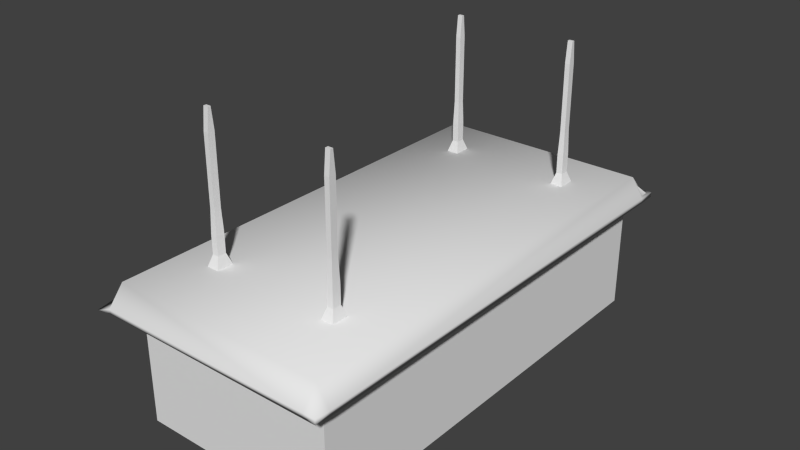 # Source: smallShirne.blend  (saved by Blender 2.72.0; exported with 4.5.12 LTS)
import bpy
from mathutils import Matrix  # noqa: F401  (used for matrix-valued properties, if any)

bpy.ops.wm.read_factory_settings(use_empty=True)
scene = bpy.context.scene
scene.name = 'Scene'

# ---- collections
col_collection_1 = bpy.data.collections.new('Collection 1'); scene.collection.children.link(col_collection_1)

# ---- materials (node trees are filled in below, after node groups)
mat_shrinematerial = bpy.data.materials.new('shrineMaterial')
mat_shrinematerial.alpha_threshold = 0.0
mat_shrinematerial.use_transparent_shadow = False
mat_shrinematerial.roughness = 0.5
mat_shrinematerial.specular_intensity = 0.0
mat_shrinematerial.line_color = (0.0, 0.0, 0.0, 1.0)

# ---- material node trees

# ---- world
world_world = bpy.data.worlds.new('World'); scene.world = world_world
world_world.color = (0.05088, 0.05088, 0.05088)
world_world.use_sun_shadow = False
world_world.sun_shadow_jitter_overblur = 0.0
world_world.cycles.sampling_method = 'MANUAL'
world_world.cycles.sample_map_resolution = 256

# ---- meshes
me_cube_008 = bpy.data.meshes.new('Cube.008')
me_cube_008.from_pydata([(-1.0, -1.0, -1.0), (-1.0, 1.0, -1.0), (1.0, 1.0, -1.0), (1.0, -1.0, -1.0), (-1.0, -1.0, 1.0), (-1.0, 1.0, 1.0), (1.0, 1.0, 1.0), (1.0, -1.0, 1.0), (-1.996, -1.996, -2.204), (-1.996, 1.996, -2.204), (1.996, 1.996, -2.204), (1.996, -1.996, -2.204), (-0.7971, -0.7971, 3.428), (-0.7971, 0.7971, 3.428), (0.7971, 0.7971, 3.428), (0.7971, -0.7971, 3.428), (-0.7971, -0.7971, 10.59), (-0.7971, 0.7971, 10.59), (0.7971, 0.7971, 10.59), (0.7971, -0.7971, 10.59), (-0.7971, -0.3287, 12.83), (-0.7971, 0.3287, 12.83), (0.7971, 0.3287, 12.83), (0.7971, -0.3287, 12.83)], [], [(4, 5, 1, 0), (5, 6, 2, 1), (6, 7, 3, 2), (7, 4, 0, 3), (3, 0, 8, 11), (4, 7, 15, 12), (8, 9, 10, 11), (2, 3, 11, 10), (1, 2, 10, 9), (0, 1, 9, 8), (12, 15, 19, 16), (7, 6, 14, 15), (6, 5, 13, 14), (5, 4, 12, 13), (16, 19, 23, 20), (15, 14, 18, 19), (14, 13, 17, 18), (13, 12, 16, 17), (23, 22, 21, 20), (19, 18, 22, 23), (18, 17, 21, 22), (17, 16, 20, 21)])
me_cube_008.use_remesh_preserve_volume = False
me_cube_008.use_remesh_preserve_attributes = False
me_cube_008.use_mirror_vertex_groups = False
me_cube_008.update()
me_cube_007 = bpy.data.meshes.new('Cube.007')
me_cube_007.from_pydata([(-1.0, -1.0, -1.0), (-1.0, 1.0, -1.0), (1.0, 1.0, -1.0), (1.0, -1.0, -1.0), (-1.0, -1.0, 1.0), (-1.0, 1.0, 1.0), (1.0, 1.0, 1.0), (1.0, -1.0, 1.0), (-1.996, -1.996, -2.204), (-1.996, 1.996, -2.204), (1.996, 1.996, -2.204), (1.996, -1.996, -2.204), (-0.7971, -0.7971, 3.428), (-0.7971, 0.7971, 3.428), (0.7971, 0.7971, 3.428), (0.7971, -0.7971, 3.428), (-0.7971, -0.7971, 10.59), (-0.7971, 0.7971, 10.59), (0.7971, 0.7971, 10.59), (0.7971, -0.7971, 10.59), (-0.7971, -0.3287, 12.83), (-0.7971, 0.3287, 12.83), (0.7971, 0.3287, 12.83), (0.7971, -0.3287, 12.83)], [], [(4, 5, 1, 0), (5, 6, 2, 1), (6, 7, 3, 2), (7, 4, 0, 3), (3, 0, 8, 11), (4, 7, 15, 12), (8, 9, 10, 11), (2, 3, 11, 10), (1, 2, 10, 9), (0, 1, 9, 8), (12, 15, 19, 16), (7, 6, 14, 15), (6, 5, 13, 14), (5, 4, 12, 13), (16, 19, 23, 20), (15, 14, 18, 19), (14, 13, 17, 18), (13, 12, 16, 17), (23, 22, 21, 20), (19, 18, 22, 23), (18, 17, 21, 22), (17, 16, 20, 21)])
me_cube_007.use_remesh_preserve_volume = False
me_cube_007.use_remesh_preserve_attributes = False
me_cube_007.use_mirror_vertex_groups = False
me_cube_007.update()
me_cube_006 = bpy.data.meshes.new('Cube.006')
me_cube_006.from_pydata([(-1.0, -1.0, -1.0), (-1.0, 1.0, -1.0), (1.0, 1.0, -1.0), (1.0, -1.0, -1.0), (-1.0, -1.0, 1.0), (-1.0, 1.0, 1.0), (1.0, 1.0, 1.0), (1.0, -1.0, 1.0), (-1.996, -1.996, -2.204), (-1.996, 1.996, -2.204), (1.996, 1.996, -2.204), (1.996, -1.996, -2.204), (-0.7971, -0.7971, 3.428), (-0.7971, 0.7971, 3.428), (0.7971, 0.7971, 3.428), (0.7971, -0.7971, 3.428), (-0.7971, -0.7971, 10.59), (-0.7971, 0.7971, 10.59), (0.7971, 0.7971, 10.59), (0.7971, -0.7971, 10.59), (-0.7971, -0.3287, 12.83), (-0.7971, 0.3287, 12.83), (0.7971, 0.3287, 12.83), (0.7971, -0.3287, 12.83)], [], [(4, 5, 1, 0), (5, 6, 2, 1), (6, 7, 3, 2), (7, 4, 0, 3), (3, 0, 8, 11), (4, 7, 15, 12), (8, 9, 10, 11), (2, 3, 11, 10), (1, 2, 10, 9), (0, 1, 9, 8), (12, 15, 19, 16), (7, 6, 14, 15), (6, 5, 13, 14), (5, 4, 12, 13), (16, 19, 23, 20), (15, 14, 18, 19), (14, 13, 17, 18), (13, 12, 16, 17), (23, 22, 21, 20), (19, 18, 22, 23), (18, 17, 21, 22), (17, 16, 20, 21)])
me_cube_006.use_remesh_preserve_volume = False
me_cube_006.use_remesh_preserve_attributes = False
me_cube_006.use_mirror_vertex_groups = False
me_cube_006.update()
me_cube_002 = bpy.data.meshes.new('Cube.002')
me_cube_002.from_pydata([(-1.0, -1.0, -1.0), (-1.0, 1.0, -1.0), (1.0, 1.0, -1.0), (1.0, -1.0, -1.0), (-1.0, -1.0, 1.0), (-1.0, 1.0, 1.0), (1.0, 1.0, 1.0), (1.0, -1.0, 1.0), (-1.996, -1.996, -2.204), (-1.996, 1.996, -2.204), (1.996, 1.996, -2.204), (1.996, -1.996, -2.204), (-0.7971, -0.7971, 3.428), (-0.7971, 0.7971, 3.428), (0.7971, 0.7971, 3.428), (0.7971, -0.7971, 3.428), (-0.7971, -0.7971, 10.59), (-0.7971, 0.7971, 10.59), (0.7971, 0.7971, 10.59), (0.7971, -0.7971, 10.59), (-0.7971, -0.3287, 12.83), (-0.7971, 0.3287, 12.83), (0.7971, 0.3287, 12.83), (0.7971, -0.3287, 12.83)], [], [(4, 5, 1, 0), (5, 6, 2, 1), (6, 7, 3, 2), (7, 4, 0, 3), (3, 0, 8, 11), (4, 7, 15, 12), (8, 9, 10, 11), (2, 3, 11, 10), (1, 2, 10, 9), (0, 1, 9, 8), (12, 15, 19, 16), (7, 6, 14, 15), (6, 5, 13, 14), (5, 4, 12, 13), (16, 19, 23, 20), (15, 14, 18, 19), (14, 13, 17, 18), (13, 12, 16, 17), (23, 22, 21, 20), (19, 18, 22, 23), (18, 17, 21, 22), (17, 16, 20, 21)])
me_cube_002.use_remesh_preserve_volume = False
me_cube_002.use_remesh_preserve_attributes = False
me_cube_002.use_mirror_vertex_groups = False
me_cube_002.update()
me_cube_001 = bpy.data.meshes.new('Cube.001')
me_cube_001.from_pydata([(-2.421, -5.12, -1.298), (-2.421, 4.855, -1.298), (2.473, 4.855, -1.371), (2.473, -5.03, -1.351), (-2.448, -5.12, -1.296), (-2.525, 4.855, -1.296), (2.473, 4.855, -1.268), (2.473, -5.03, -1.248), (-2.525, -4.717, -1.296), (-2.421, -4.717, -1.298), (2.473, -4.717, -1.275), (2.473, -4.717, -1.379), (-2.525, 4.477, -1.296), (2.473, 4.477, -1.379), (-2.421, 4.477, -1.298), (2.473, 4.477, -1.275), (2.223, 4.855, -1.268), (2.223, 4.855, -1.371), (2.223, -5.03, -1.248), (2.223, -5.03, -1.351), (2.223, -4.717, -0.9755), (2.223, -4.717, -0.8718), (2.223, 4.477, -0.9755), (2.223, 4.477, -0.8718), (-2.256, 4.855, -1.371), (-2.256, -5.03, -1.248), (-2.256, -4.717, -0.8718), (-2.256, 4.477, -0.8718), (-2.256, 4.855, -1.268), (-2.256, -5.03, -1.351), (-2.256, -4.717, -0.9755), (-2.256, 4.477, -0.9755), (2.097, 4.47, -3.799), (2.097, -4.47, -3.799), (-2.097, -4.47, -3.799), (-2.097, 4.47, -3.799), (2.097, 4.47, -0.9953), (2.097, -4.47, -0.9953), (-2.097, -4.47, -0.9953), (-2.097, 4.47, -0.9953)], [], [(12, 5, 1, 14), (16, 6, 2, 17), (10, 7, 3, 11), (25, 4, 0, 29), (22, 17, 2, 13), (27, 28, 5, 12), (4, 8, 9, 0), (15, 10, 11, 13), (19, 20, 11, 3), (25, 26, 8, 4), (8, 12, 14, 9), (20, 22, 13, 11), (26, 27, 12, 8), (6, 15, 13, 2), (28, 16, 17, 24), (7, 18, 19, 3), (31, 24, 17, 22), (15, 6, 16, 23), (29, 30, 20, 19), (7, 10, 21, 18), (30, 31, 22, 20), (10, 15, 23, 21), (18, 25, 29, 19), (23, 16, 28, 27), (18, 21, 26, 25), (21, 23, 27, 26), (5, 28, 24, 1), (14, 1, 24, 31), (0, 9, 30, 29), (9, 14, 31, 30), (32, 33, 34, 35), (36, 39, 38, 37), (32, 36, 37, 33), (33, 37, 38, 34), (34, 38, 39, 35), (36, 32, 35, 39)])
me_cube_001.polygons.foreach_set('use_smooth', [1, 1, 1, 1, 1, 1, 1, 1, 1, 1, 1, 1, 1, 1, 1, 1, 1, 1, 1, 1, 1, 1, 1, 1, 1, 1, 1, 1, 1, 1, 0, 0, 0, 0, 0, 0])
me_cube_001.materials.append(mat_shrinematerial)
me_cube_001.use_remesh_preserve_volume = False
me_cube_001.use_remesh_preserve_attributes = False
me_cube_001.use_mirror_vertex_groups = False
me_cube_001.update()

# ---- objects
ob_cube_004 = bpy.data.objects.new('Cube.004', me_cube_008)
ob_cube_003 = bpy.data.objects.new('Cube.003', me_cube_007)
ob_cube_002 = bpy.data.objects.new('Cube.002', me_cube_006)
ob_cube = bpy.data.objects.new('Cube', me_cube_002)
ob_cube_001 = bpy.data.objects.new('Cube.001', me_cube_001)

# ---- transforms, parenting, visibility, modifiers, constraints
ob_cube_004.location = (-1.331, 3.341, 1.946)
ob_cube_004.scale = (0.06429, 0.09002, 0.1949)
ob_cube_004.lineart.crease_threshold = 0.0
ob_cube_003.location = (1.243, 3.341, 1.946)
ob_cube_003.scale = (0.06429, 0.09002, 0.1949)
ob_cube_003.lineart.crease_threshold = 0.0
ob_cube_002.location = (1.243, -3.275, 1.946)
ob_cube_002.scale = (0.06429, 0.09002, 0.1949)
ob_cube_002.lineart.crease_threshold = 0.0
ob_cube.location = (-1.427, -3.275, 1.946)
ob_cube.scale = (0.06429, 0.09002, 0.1949)
ob_cube.lineart.crease_threshold = 0.0
ob_cube_001.location = (0.0, 0.0, 2.397)
ob_cube_001.lineart.crease_threshold = 0.0

# ---- collection membership
col_collection_1.objects.link(ob_cube_004)
col_collection_1.objects.link(ob_cube_003)
col_collection_1.objects.link(ob_cube_002)
col_collection_1.objects.link(ob_cube)
col_collection_1.objects.link(ob_cube_001)

# ---- scene / render settings (as saved in the file)
scene.frame_start = 1; scene.frame_end = 250; scene.frame_set(1)
scene.render.engine = 'BLENDER_EEVEE_NEXT'
scene.render.resolution_percentage = 50
scene.render.dither_intensity = 0.0
scene.cycles.use_denoising = False
scene.cycles.samples = 10
scene.cycles.sampling_pattern = 'TABULATED_SOBOL'
scene.cycles.light_sampling_threshold = 0.0
scene.cycles.use_adaptive_sampling = False
scene.cycles.use_light_tree = False
scene.cycles.blur_glossy = 0.0
scene.cycles.pixel_filter_type = 'GAUSSIAN'
scene.cycles.sample_clamp_indirect = 0.0
scene.view_settings.view_transform = 'Standard'
bpy.context.view_layer.update()

# ---- added for rendering (the .blend has no active camera and no usable light): camera, sun
cam_auto = bpy.data.cameras.new('AutoCamera')
cam_auto.lens = 50.0
cam_auto.sensor_width = 36.0
cam_auto.clip_end = 1000.0
ob_auto_camera = bpy.data.objects.new('AutoCamera', cam_auto)
scene.collection.objects.link(ob_auto_camera)
ob_auto_camera.location = (11.6295, -14.1195, 10.8472)
ob_auto_camera.rotation_euler = (1.09748, -7.21219e-08, 0.694738)
scene.camera = ob_auto_camera
light_auto_sun = bpy.data.lights.new('AutoSun', 'SUN')
light_auto_sun.energy = 3.0
light_auto_sun.angle = 0.0523599
ob_auto_sun = bpy.data.objects.new('AutoSun', light_auto_sun)
scene.collection.objects.link(ob_auto_sun)
ob_auto_sun.rotation_euler = (0.872665, 0.174533, 0.523599)
bpy.context.view_layer.update()
